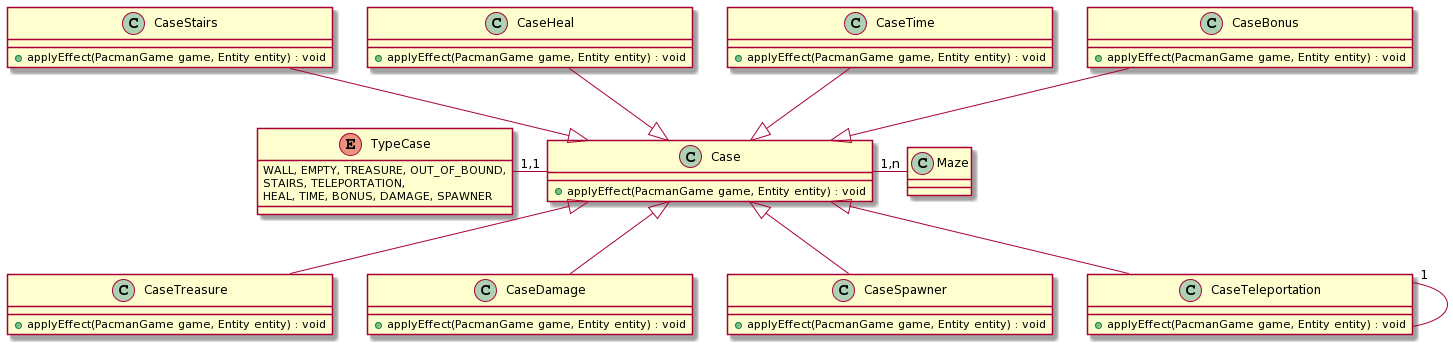

The diagram above was rendered by PlantUML. Its source (embedded in the PNG):
@startuml
class Case {
    + applyEffect(PacmanGame game, Entity entity) : void
}
class CaseStairs {
    + applyEffect(PacmanGame game, Entity entity) : void
}
class CaseHeal {
    + applyEffect(PacmanGame game, Entity entity) : void
}
class CaseTime {
    + applyEffect(PacmanGame game, Entity entity) : void
}
class CaseBonus {
    + applyEffect(PacmanGame game, Entity entity) : void
}
class CaseTreasure {
    + applyEffect(PacmanGame game, Entity entity) : void
}
class CaseDamage {
    + applyEffect(PacmanGame game, Entity entity) : void
}
class CaseSpawner {
    + applyEffect(PacmanGame game, Entity entity) : void
}
class CaseTeleportation {
    + applyEffect(PacmanGame game, Entity entity) : void
}

class Maze {
}

Maze -left-"1,n" Case
CaseTeleportation "1"-- CaseTeleportation
CaseStairs --|> Case
CaseHeal --|> Case
CaseTime --|> Case
CaseBonus --|> Case
CaseTreasure -up-|> Case
CaseDamage -up-|> Case
CaseTeleportation -up-|> Case
CaseSpawner -up-|> Case

enum TypeCase{
WALL, EMPTY, TREASURE, OUT_OF_BOUND,
STAIRS, TELEPORTATION,
HEAL, TIME, BONUS, DAMAGE, SPAWNER
}

TypeCase -right-"1,1" Case
@enduml